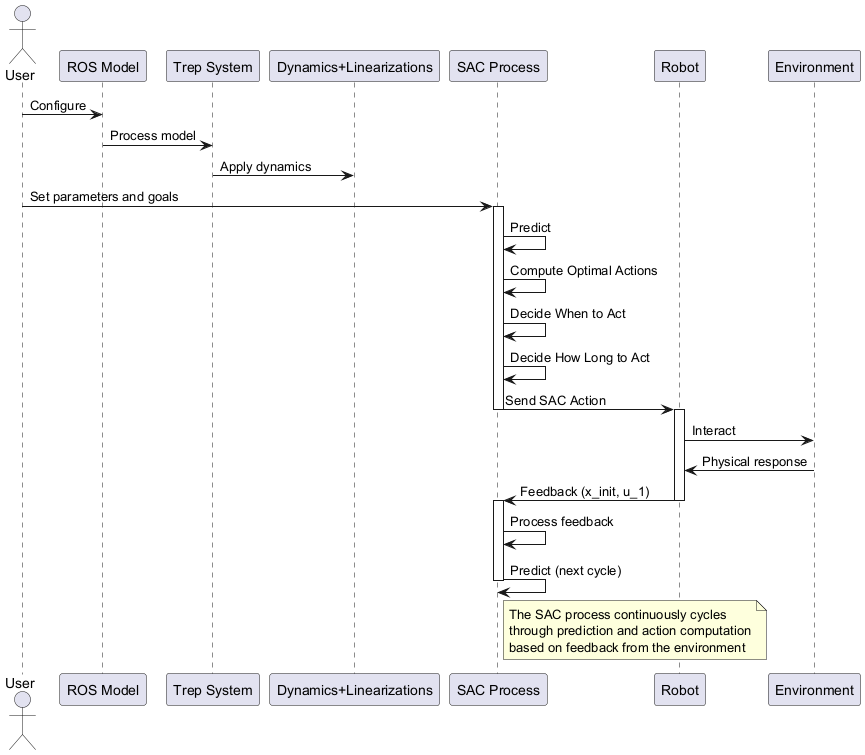

The diagram above was rendered by PlantUML. Its source (embedded in the PNG):
@startuml
actor User
participant "ROS Model" as ROS
participant "Trep System" as Trep
participant "Dynamics+Linearizations" as Dynamics
participant "SAC Process" as SAC
participant "Robot" as Robot
participant "Environment" as Env

User -> ROS : Configure
ROS -> Trep : Process model
Trep -> Dynamics : Apply dynamics

User -> SAC : Set parameters and goals
activate SAC
SAC -> SAC : Predict
SAC -> SAC : Compute Optimal Actions
SAC -> SAC : Decide When to Act
SAC -> SAC : Decide How Long to Act
SAC -> Robot : Send SAC Action
deactivate SAC

activate Robot
Robot -> Env : Interact
Env -> Robot : Physical response
Robot -> SAC : Feedback (x_init, u_1)
deactivate Robot

activate SAC
SAC -> SAC : Process feedback
SAC -> SAC : Predict (next cycle)
deactivate SAC

note right of SAC
  The SAC process continuously cycles
  through prediction and action computation
  based on feedback from the environment
end note
@enduml